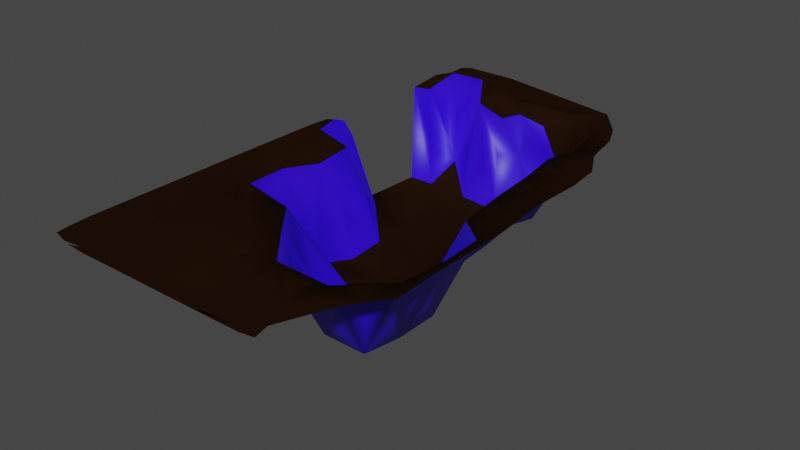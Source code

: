 # Source: ValleyMarketStart.blend  (saved by Blender 2.82.7; exported with 4.5.12 LTS)
import bpy
from mathutils import Matrix  # noqa: F401  (used for matrix-valued properties, if any)

bpy.ops.wm.read_factory_settings(use_empty=True)
scene = bpy.context.scene
scene.name = 'Scene'

# ---- collections
col_collection = bpy.data.collections.new('Collection'); scene.collection.children.link(col_collection)

# ---- materials (node trees are filled in below, after node groups)
mat_material_001 = bpy.data.materials.new('Material.001')
mat_material_001.use_transparent_shadow = False
mat_material = bpy.data.materials.new('Material')
mat_material.use_transparent_shadow = False

# ---- material node trees
mat_material_001.use_nodes = True; mat_material_001.node_tree.nodes.clear()
_N = mat_material_001.node_tree.nodes; _L = mat_material_001.node_tree.links
n0 = _N.new('ShaderNodeBsdfPrincipled'); n0.name = 'Principled BSDF'; n0.location = (10, 300)
n0.distribution = 'GGX'
n0.subsurface_method = 'BURLEY'
n0.inputs[2].default_value = 1.0
n0.inputs[3].default_value = 1.45
n0.inputs[13].default_value = 0.0
n0.inputs[27].default_value = (0.0, 0.0, 0.0, 1.0)
n0.inputs[28].default_value = 1.0
n1 = _N.new('ShaderNodeOutputMaterial'); n1.name = 'Material Output'; n1.location = (300, 300)
n2 = _N.new('ShaderNodeBrightContrast'); n2.name = 'Bright/Contrast'; n2.location = (-280, 280)
n2.inputs[0].default_value = (0.01599, 0.006245, 0.002034, 1.0)
_L.new(n0.outputs[0], n1.inputs[0])
_L.new(n2.outputs[0], n0.inputs[0])
n1.is_active_output = True
mat_material.use_nodes = True; mat_material.node_tree.nodes.clear()
_N = mat_material.node_tree.nodes; _L = mat_material.node_tree.links
n0 = _N.new('ShaderNodeBsdfPrincipled'); n0.name = 'Principled BSDF'; n0.location = (10, 300)
n0.distribution = 'GGX'
n0.subsurface_method = 'BURLEY'
n0.inputs[0].default_value = (0.02949, 0.0, 0.8, 1.0)
n0.inputs[3].default_value = 1.45
n0.inputs[27].default_value = (0.0, 0.0, 0.0, 1.0)
n0.inputs[28].default_value = 1.0
n1 = _N.new('ShaderNodeOutputMaterial'); n1.name = 'Material Output'; n1.location = (300, 300)
_L.new(n0.outputs[0], n1.inputs[0])
n1.is_active_output = True

# ---- world
world_world = bpy.data.worlds.new('World'); scene.world = world_world
world_world.use_nodes = True; world_world.node_tree.nodes.clear()
_N = world_world.node_tree.nodes; _L = world_world.node_tree.links
n0 = _N.new('ShaderNodeOutputWorld'); n0.name = 'World Output'; n0.location = (300, 300)
n1 = _N.new('ShaderNodeBackground'); n1.name = 'Background'; n1.location = (10, 300)
n1.inputs[0].default_value = (0.05088, 0.05088, 0.05088, 1.0)
_L.new(n1.outputs[0], n0.inputs[0])
n0.is_active_output = True
world_world.color = (0.05088, 0.05088, 0.05088)
world_world.use_sun_shadow = False
world_world.sun_shadow_jitter_overblur = 0.0

# ---- meshes
me_plane = bpy.data.meshes.new('Plane')
me_plane.from_pydata([(-6.453, 2.815, -0.006538), (-6.455, 0.7477, 0.0), (-6.455, -7.511, 0.0), (-4.22, -11.43, 0.0), (-0.08914, -11.44, 0.0004675), (2.031, 11.61, -0.04953), (-4.394, 11.17, -4.08), (-2.34, 10.33, -0.185), (-0.276, 10.92, -2.663), (1.794, 10.92, -2.326), (3.86, 10.59, -0.1766), (1.648, 9.342, -4.774), (3.853, 6.898, -0.2091), (5.917, 7.134, 0.3865), (-2.341, 5.067, -5.299), (1.897, 5.167, -4.472), (3.995, 4.928, -0.3543), (5.783, 5.206, 0.08945), (1.794, 3.004, -4.718), (6.023, 3.11, 0.1065), (-2.35, 0.9397, -4.833), (5.918, 0.9475, 0.04217), (-4.53, -0.9762, -0.383), (1.789, -1.131, -5.241), (-4.291, -3.082, -0.2435), (-2.098, -3.193, -0.5983), (-0.1278, -3.34, -4.245), (1.791, -3.194, -4.952), (6.019, -3.087, -0.1999), (-4.393, -5.253, 0.03557), (3.713, -5.111, -4.229), (5.816, -5.352, -0.2161), (-0.4192, -7.173, 0.3286), (1.688, -7.412, 0.03734), (5.923, -7.557, 0.02162), (-4.403, -9.376, 0.001027), (-2.344, -9.371, 0.03917), (-0.2796, -9.144, 0.285), (-6.225, -9.383, 0.0), (-6.273, -11.08, 0.0), (-6.215, 13.32, -0.3134), (-6.188, 11.21, -0.6102), (-6.22, -1.131, -0.01022), (-6.22, -5.265, 0.001035), (1.652, -11.3, 0.001191), (3.622, -11.2, 0.001292), (-4.963, 11.92, -1.901), (-5.161, 10.57, -3.694), (-5.026, 2.317, -0.3175), (-5.074, 0.2773, -0.2422), (-5.06, -1.813, -0.1279), (-5.062, -5.987, 0.01282), (5.252, -8.735, 0.01726), (1.059, -8.688, 0.1677), (5.189, -6.622, -0.02845), (3.2, -5.993, -2.687), (1.132, -5.929, -1.611), (-1.03, -5.935, 0.2169), (-3.062, -5.976, 0.2151), (-0.827, -3.877, -1.798), (5.087, -1.717, -1.949), (3.128, -1.843, -4.878), (3.195, 0.3052, -3.314), (-1.034, -0.4542, -4.927), (-3.157, 0.3656, -3.1), (6.639, -4.533, 0.1097), (5.219, 2.309, -0.102), (3.029, 2.377, -2.28), (1.068, 2.285, -5.144), (3.079, 4.444, -2.107), (1.09, 4.375, -5.014), (-0.9962, 4.347, -5.332), (5.168, 6.404, 0.1803), (3.077, 5.654, -1.971), (1.14, 6.449, -4.722), (3.02, 7.749, -1.88), (1.019, 8.536, -4.841), (-3.059, 8.518, -5.106), (-1.11, 10.21, -2.516), (-2.993, 10.3, -2.958), (3.274, 12.81, -0.08888), (1.138, 10.66, -0.5751), (-1.039, 10.38, -0.6588), (-3.019, 13.97, -0.06381), (3.103, -10.07, 0.01654), (1.001, -10.69, 0.01331), (-6.424, 12.06, -0.1155), (-6.409, 3.842, -0.04374), (-6.426, -4.412, 0.0), (-6.426, -6.477, 0.0), (-6.426, -8.542, 0.0), (-1.12, -11.39, 0.003109), (6.609, -1.784, 0.05121), (6.599, -0.3871, 0.07625), (-5.712, -10.6, 0.0), (-5.554, 11.53, -1.964), (-5.613, 1.711, -0.2325), (-5.692, -0.3583, -0.08366), (-5.626, -2.441, -0.05268), (-5.652, -4.523, 0.009262), (-5.652, -8.652, 0.0), (0.3951, -7.969, 0.2677), (-3.681, -8.662, 0.01408), (4.441, -5.828, -1.745), (-1.657, -6.562, 0.3291), (-3.68, -6.599, 0.1222), (4.635, -4.623, -2.723), (-1.572, -4.536, -0.02112), (0.4752, -2.554, -4.787), (-1.658, -1.975, -2.96), (4.481, -0.4618, -2.022), (0.4145, -0.4748, -5.163), (-1.664, 0.2144, -4.989), (-3.616, -0.4237, -2.067), (0.425, 1.637, -5.263), (-1.659, 1.616, -5.115), (4.642, 3.7, -0.1716), (2.634, 3.655, -3.076), (-1.642, 3.701, -5.227), (4.563, 5.743, -0.0262), (2.636, 6.5, -2.76), (-3.702, 5.76, -4.979), (0.4471, 7.861, -4.815), (-1.655, 8.513, -5.154), (5.09, 9.895, -0.04224), (2.553, 9.815, -2.936), (0.3736, 9.942, -4.686), (2.665, 11.19, -1.131), (0.4663, 10.41, -1.36), (-1.487, 12.2, -0.3126), (4.496, -10.61, 0.007925), (2.436, -10.71, 0.009172), (-3.78, -10.64, 0.0), (-6.371, -10.23, 0.0), (-6.354, 12.38, -0.2384), (-6.34, 2.084, -0.04634), (-6.353, -0.0217, 0.0), (-6.353, -2.087, 0.0), (-1.476, -11.31, 0.005053), (4.676, -11.33, 0.0), (-6.215, 13.99, -0.199), (-6.438, 10.32, -0.2981), (-6.323, 4.884, -0.4041), (-6.455, -1.317, 0.0), (-6.455, -3.382, 0.0), (-6.455, -5.447, 0.0), (-6.449, -9.557, 0.0), (-2.156, -11.43, 0.0005242), (1.972, -11.44, 0.0), (4.034, -11.44, 0.0), (-4.295, 13.21, -0.2177), (-2.191, 12.13, 0.1137), (-0.175, 10.57, -0.2867), (-4.398, 9.204, -4.694), (-2.482, 9.346, -4.877), (-0.3802, 9.106, -4.921), (3.751, 9.098, -0.638), (-4.397, 7.135, -4.704), (1.791, 7.368, -4.297), (-4.495, 4.97, -4.276), (-0.2681, 5.07, -5.284), (-4.395, 3.007, -0.6374), (-2.444, 2.899, -4.785), (-0.2775, 3.001, -5.312), (3.86, 3.007, -0.6189), (-4.298, 1.045, -0.7695), (-0.3794, 0.8338, -5.281), (1.792, 0.9375, -5.007), (3.853, 0.942, -0.9135), (-2.436, -1.021, -4.268), (-0.2742, -1.37, -4.712), (3.855, -1.121, -4.381), (5.773, -0.9802, -0.3457), (3.855, -3.189, -4.391), (-2.336, -5.25, 0.2788), (-0.27, -5.256, -0.2671), (1.789, -5.253, -4.058), (-4.395, -7.32, 0.02065), (-2.341, -7.313, 0.2895), (3.85, -7.083, -0.2991), (1.783, -9.608, 0.0355), (3.951, -9.282, 0.02231), (-6.077, 5.201, -1.215), (-6.151, 3.103, -0.2702), (-6.219, 0.9362, -0.02349), (-6.218, -3.198, -0.003164), (-6.22, -7.33, 0.0003403), (-4.626, -11.2, 0.0), (-2.574, -11.2, 0.001004), (-0.3738, -11.14, 0.01754), (-5.121, -10.05, 0.0), (-4.997, 3.833, -1.999), (-5.038, -3.898, -0.03676), (-5.062, -8.052, 0.00403), (3.138, -7.99, 0.03534), (-1.023, -7.96, 0.3226), (-3.06, -8.041, 0.1076), (5.097, -3.824, -1.846), (3.095, -3.87, -4.708), (1.115, -3.946, -4.609), (-2.986, -3.886, -0.02783), (1.072, -1.895, -5.03), (-1.009, -2.626, -2.915), (-2.936, -2.322, -1.966), (5.159, 0.2648, -0.2757), (1.043, 0.1995, -5.258), (-1.042, 2.24, -5.207), (-3.163, 1.573, -3.196), (5.239, 4.356, -0.02511), (-3.107, 4.311, -4.963), (-0.9506, 6.415, -5.194), (-3.039, 6.437, -5.19), (5.385, 8.457, 0.03465), (3.025, 10.6, -1.713), (1.042, 10.57, -3.713), (-3.016, 12.04, 0.04394), (-1.016, -9.978, 0.1086), (-3.12, -10.04, 0.008174), (-6.37, -10.48, 0.0), (-6.426, 1.782, 0.0), (-6.426, -0.2828, 0.0), (-6.426, -2.348, 0.0), (-5.208, -11.36, 0.0), (-3.199, -11.41, 0.0), (0.9312, -11.42, 0.0), (2.996, -11.41, 0.0), (4.714, -2.531, -2.786), (6.666, 1.729, 0.3498), (6.637, 4.412, 0.2294), (6.624, 5.806, 0.3593), (-5.627, 14.08, -0.1036), (-5.52, 4.455, -1.963), (-5.652, -6.588, 0.004631), (4.587, -8.018, -0.009072), (2.508, -8.713, 0.06934), (-1.621, -8.613, 0.2239), (6.612, -6.666, 0.01485), (2.397, -6.471, -1.719), (0.4021, -6.598, 0.139), (2.466, -4.493, -4.638), (0.3956, -4.64, -2.782), (-3.662, -4.507, 0.06737), (2.515, -2.468, -4.966), (-3.613, -1.685, -1.961), (2.517, -0.4089, -5.03), (4.582, 1.655, -0.3098), (2.617, 1.567, -3.263), (-3.579, 2.377, -2.236), (0.4506, 3.724, -5.188), (-3.791, 3.596, -3.098), (0.5091, 5.765, -4.98), (-1.598, 5.817, -5.325), (4.549, 7.79, 0.02287), (2.558, 8.632, -3.015), (-3.653, 7.872, -5.067), (-1.758, 9.999, -2.933), (-3.724, 9.96, -4.818), (4.55, 11.14, -0.04224), (0.4216, -10.03, 0.1088), (-1.679, -10.63, 0.0132), (-6.317, 4.191, -0.1414), (-6.353, -4.151, 0.0), (-6.353, -6.216, 0.0), (-6.353, -8.281, 0.0), (2.031, 11.61, -0.04953), (-5.513, -11.28, 0.0), (-3.583, -11.33, 0.0), (0.6095, -11.35, 0.003313), (2.645, -11.35, 0.0), (-6.406, 13.32, -0.3134), (-5.293, 10.21, -2.652), (-5.68, 9.204, -4.694), (-5.418, 9.762, -2.496), (-5.284, 4.97, -4.276), (-2.347, 7.475, -5.172)], [], [(40, 6, 46), (41, 270, 153, 47), (183, 165, 48), (184, 22, 49), (42, 24, 50), (185, 29, 192), (43, 177, 51), (186, 35, 193), (34, 181, 52), (33, 181, 194), (33, 37, 53), (178, 37, 195), (177, 36, 196), (31, 179, 54), (176, 179, 55), (175, 33, 56), (174, 32, 57), (29, 178, 58), (173, 31, 197), (27, 30, 198), (26, 176, 199), (25, 175, 59), (24, 174, 200), (171, 28, 60), (23, 173, 61), (170, 27, 201), (170, 25, 202), (169, 24, 203), (167, 171, 62), (166, 23, 205), (166, 169, 63), (165, 169, 64), (28, 31, 65), (164, 21, 66), (18, 168, 67), (163, 167, 68), (16, 19, 208), (15, 164, 69), (160, 18, 70), (14, 163, 71), (12, 17, 72), (12, 15, 73), (157, 14, 211), (156, 13, 212), (156, 158, 75), (155, 158, 76), (9, 156, 213), (8, 11, 214), (7, 155, 78), (6, 154, 79), (5, 10, 80), (152, 9, 81), (151, 7, 82), (150, 7, 215), (180, 45, 84), (180, 189, 85), (36, 189, 216), (35, 188, 217), (39, 146, 218), (41, 134, 86), (183, 142, 87), (184, 0, 219), (42, 1, 220), (43, 144, 88), (186, 145, 89), (38, 2, 90), (188, 3, 223), (189, 147, 91), (44, 4, 224), (45, 148, 225), (21, 172, 93), (19, 21, 227), (13, 17, 229), (38, 39, 94), (40, 41, 95), (183, 184, 96), (184, 42, 97), (42, 185, 98), (185, 43, 99), (43, 186, 232), (186, 38, 100), (34, 179, 233), (33, 180, 234), (33, 32, 101), (178, 36, 235), (177, 35, 102), (31, 34, 236), (31, 30, 103), (176, 33, 237), (175, 32, 238), (174, 178, 104), (29, 177, 105), (173, 30, 106), (27, 176, 239), (26, 175, 240), (25, 174, 107), (24, 29, 241), (23, 27, 242), (170, 26, 108), (170, 169, 109), (169, 22, 243), (168, 171, 110), (167, 23, 244), (166, 170, 111), (166, 20, 112), (165, 22, 113), (18, 167, 246), (163, 166, 114), (162, 20, 115), (16, 164, 116), (15, 18, 117), (14, 162, 118), (12, 16, 119), (12, 158, 120), (157, 159, 121), (156, 12, 252), (156, 11, 253), (155, 154, 123), (10, 156, 124), (9, 11, 125), (8, 155, 126), (7, 154, 255), (6, 153, 256), (5, 9, 127), (152, 8, 128), (257, 80, 10), (228, 229, 17), (181, 45, 130), (180, 44, 131), (180, 37, 258), (36, 188, 259), (35, 187, 132), (39, 38, 133), (41, 40, 134), (184, 183, 135), (42, 184, 136), (185, 42, 137), (43, 185, 261), (186, 43, 262), (38, 186, 263), (187, 39, 265), (189, 188, 138), (44, 189, 267), (45, 44, 268), (38, 187, 190), (187, 35, 190), (35, 38, 190), (6, 150, 46), (150, 40, 46), (153, 6, 47), (6, 41, 47), (165, 161, 48), (161, 183, 48), (22, 165, 49), (165, 184, 49), (24, 22, 50), (22, 42, 50), (29, 24, 192), (24, 185, 192), (177, 29, 51), (29, 43, 51), (35, 177, 193), (179, 33, 194), (37, 180, 53), (180, 33, 53), (37, 32, 195), (32, 178, 195), (36, 178, 196), (179, 34, 54), (34, 31, 54), (179, 30, 55), (30, 176, 55), (33, 176, 56), (176, 175, 56), (32, 175, 57), (175, 174, 57), (178, 174, 58), (174, 29, 58), (31, 28, 197), (28, 173, 197), (30, 173, 198), (173, 27, 198), (176, 27, 199), (27, 26, 199), (175, 26, 59), (26, 25, 59), (174, 25, 200), (25, 24, 200), (28, 172, 60), (172, 171, 60), (173, 171, 61), (171, 23, 61), (27, 23, 201), (23, 170, 201), (25, 26, 202), (26, 170, 202), (24, 25, 203), (25, 169, 203), (172, 21, 204), (21, 168, 204), (171, 168, 62), (168, 167, 62), (23, 167, 205), (169, 170, 63), (170, 166, 63), (169, 20, 64), (20, 165, 64), (21, 19, 66), (19, 164, 66), (168, 164, 67), (164, 18, 67), (167, 18, 68), (18, 163, 68), (165, 20, 207), (20, 162, 207), (19, 17, 208), (17, 16, 208), (164, 16, 69), (16, 15, 69), (18, 15, 70), (15, 160, 70), (163, 160, 71), (160, 14, 71), (162, 14, 209), (14, 159, 209), (17, 13, 72), (13, 12, 72), (15, 16, 73), (16, 12, 73), (15, 158, 74), (158, 12, 75), (12, 156, 75), (158, 11, 76), (11, 155, 76), (154, 153, 77), (156, 10, 213), (10, 9, 213), (11, 9, 214), (9, 8, 214), (155, 8, 78), (8, 7, 78), (154, 7, 79), (7, 6, 79), (9, 5, 81), (8, 152, 82), (152, 151, 82), (7, 151, 215), (81, 264, 152), (150, 151, 83), (45, 181, 84), (181, 180, 84), (189, 44, 85), (44, 180, 85), (189, 37, 216), (37, 36, 216), (188, 36, 217), (36, 35, 217), (141, 41, 86), (142, 0, 87), (0, 183, 87), (0, 1, 219), (1, 184, 219), (1, 143, 220), (143, 42, 220), (144, 145, 88), (145, 43, 88), (145, 2, 89), (2, 186, 89), (2, 146, 90), (146, 38, 90), (3, 187, 222), (3, 147, 223), (147, 4, 91), (4, 189, 91), (4, 148, 224), (148, 44, 224), (149, 45, 225), (172, 28, 92), (173, 28, 226), (28, 171, 226), (17, 19, 228), (39, 187, 94), (187, 38, 94), (40, 150, 230), (41, 6, 95), (6, 40, 95), (6, 7, 150), (184, 165, 96), (165, 183, 96), (42, 22, 97), (22, 184, 97), (185, 24, 98), (24, 42, 98), (43, 29, 99), (29, 185, 99), (177, 43, 232), (38, 35, 100), (35, 186, 100), (181, 34, 233), (181, 33, 234), (32, 37, 101), (37, 33, 101), (36, 37, 235), (37, 178, 235), (35, 36, 102), (36, 177, 102), (30, 179, 103), (179, 31, 103), (33, 179, 237), (32, 33, 238), (33, 175, 238), (178, 32, 104), (32, 174, 104), (177, 178, 105), (178, 29, 105), (30, 31, 106), (31, 173, 106), (176, 30, 239), (30, 27, 239), (176, 26, 240), (174, 175, 107), (175, 25, 107), (29, 174, 241), (174, 24, 241), (27, 173, 242), (173, 23, 242), (26, 27, 108), (27, 170, 108), (169, 25, 109), (25, 170, 109), (22, 24, 243), (24, 169, 243), (171, 172, 110), (172, 168, 110), (23, 171, 244), (170, 23, 111), (23, 166, 111), (20, 169, 112), (169, 166, 112), (22, 169, 113), (169, 165, 113), (168, 21, 245), (21, 164, 245), (168, 18, 246), (166, 167, 114), (167, 163, 114), (20, 166, 115), (166, 162, 115), (164, 19, 116), (19, 16, 116), (18, 164, 117), (164, 15, 117), (163, 18, 248), (18, 160, 248), (162, 163, 118), (163, 14, 118), (16, 17, 119), (17, 12, 119), (158, 15, 120), (15, 12, 120), (160, 15, 250), (14, 160, 251), (159, 14, 121), (14, 157, 121), (12, 13, 252), (13, 156, 252), (11, 158, 253), (158, 155, 122), (11, 156, 125), (156, 9, 125), (155, 11, 126), (11, 8, 126), (155, 7, 255), (154, 6, 256), (9, 10, 127), (10, 5, 127), (8, 9, 128), (9, 152, 128), (8, 82, 7), (10, 124, 257), (80, 83, 129), (151, 152, 129), (44, 45, 131), (45, 180, 131), (37, 189, 258), (189, 36, 259), (187, 188, 132), (188, 35, 132), (38, 146, 133), (146, 39, 133), (140, 40, 230), (230, 150, 83), (183, 0, 135), (0, 184, 135), (184, 1, 136), (1, 42, 136), (42, 143, 137), (143, 185, 137), (144, 43, 261), (43, 145, 262), (186, 2, 263), (2, 38, 263), (187, 3, 266), (3, 188, 266), (188, 147, 138), (147, 189, 138), (189, 4, 267), (4, 44, 267), (44, 148, 268), (148, 45, 268), (45, 149, 139), (159, 183, 191), (168, 172, 204), (162, 166, 206), (162, 165, 207), (159, 162, 209), (185, 143, 221), (171, 173, 226), (159, 182, 231), (164, 168, 245), (162, 161, 247), (160, 163, 248), (159, 161, 249), (153, 157, 254), (183, 182, 260), (188, 187, 266), (83, 151, 129), (264, 80, 129), (183, 161, 191), (161, 159, 191), (177, 186, 193), (181, 179, 194), (178, 177, 196), (167, 166, 205), (166, 163, 206), (163, 162, 206), (151, 150, 215), (152, 5, 129), (143, 144, 221), (144, 185, 221), (147, 188, 223), (148, 149, 225), (156, 212, 124), (182, 183, 231), (183, 159, 231), (186, 177, 232), (179, 181, 233), (180, 181, 234), (179, 176, 237), (175, 176, 240), (171, 167, 244), (167, 168, 246), (161, 165, 247), (165, 162, 247), (161, 162, 249), (162, 159, 249), (158, 156, 253), (154, 155, 255), (153, 154, 256), (189, 180, 258), (188, 189, 259), (182, 142, 260), (142, 183, 260), (185, 144, 261), (145, 186, 262), (19, 227, 228), (21, 93, 227), (92, 93, 172), (28, 65, 92), (31, 236, 65), (181, 130, 52), (130, 45, 139), (134, 40, 269), (269, 40, 140), (134, 269, 86), (41, 141, 270), (270, 141, 272, 153), (271, 153, 272), (272, 141, 271), (159, 273, 182), (271, 273, 159, 153), (157, 153, 159), (250, 122, 210), (210, 155, 123), (155, 210, 122), (122, 250, 74), (74, 158, 122), (74, 250, 15), (210, 160, 250), (210, 251, 160), (211, 14, 251), (211, 251, 274), (123, 274, 210), (251, 210, 274), (211, 274, 254, 157), (153, 254, 77), (77, 123, 154), (123, 77, 274), (274, 77, 254)])
me_plane.polygons.foreach_set('use_smooth', [1, 1, 1, 1, 1, 1, 1, 1, 1, 1, 1, 1, 1, 1, 1, 1, 1, 1, 1, 1, 1, 1, 1, 1, 1, 1, 1, 1, 1, 1, 1, 1, 1, 1, 1, 1, 1, 1, 1, 1, 1, 1, 1, 1, 1, 1, 1, 1, 1, 1, 1, 1, 1, 1, 1, 1, 1, 1, 1, 1, 1, 1, 1, 1, 1, 1, 1, 1, 1, 1, 1, 1, 1, 1, 1, 1, 1, 1, 1, 1, 1, 1, 1, 1, 1, 1, 1, 1, 1, 1, 1, 1, 1, 1, 1, 1, 1, 1, 1, 1, 1, 1, 1, 1, 1, 1, 1, 1, 1, 1, 1, 1, 1, 1, 1, 1, 1, 1, 1, 1, 1, 1, 1, 1, 1, 1, 1, 1, 1, 1, 1, 1, 1, 1, 1, 1, 1, 1, 1, 1, 1, 1, 1, 1, 1, 1, 1, 1, 1, 1, 1, 1, 1, 1, 1, 1, 1, 1, 1, 1, 1, 1, 1, 1, 1, 1, 1, 1, 1, 1, 1, 1, 1, 1, 1, 1, 1, 1, 1, 1, 1, 1, 1, 1, 1, 1, 1, 1, 1, 1, 1, 1, 1, 1, 1, 1, 1, 1, 1, 1, 1, 1, 1, 1, 1, 1, 1, 1, 1, 1, 1, 1, 1, 1, 1, 1, 1, 1, 1, 1, 1, 1, 1, 1, 1, 1, 1, 1, 1, 1, 1, 1, 1, 1, 1, 1, 1, 1, 1, 1, 1, 1, 1, 1, 1, 1, 1, 1, 1, 1, 1, 1, 1, 1, 1, 1, 1, 1, 1, 1, 1, 1, 1, 1, 1, 1, 1, 1, 1, 1, 1, 1, 1, 1, 1, 1, 1, 1, 1, 1, 1, 1, 1, 1, 1, 1, 1, 1, 1, 1, 1, 1, 1, 1, 1, 1, 1, 1, 1, 1, 1, 1, 1, 1, 1, 1, 1, 1, 1, 1, 1, 1, 1, 1, 1, 1, 1, 1, 1, 1, 1, 1, 1, 1, 1, 1, 1, 1, 1, 1, 1, 1, 1, 1, 1, 1, 1, 1, 1, 1, 1, 1, 1, 1, 1, 1, 1, 1, 1, 1, 1, 1, 1, 1, 1, 1, 1, 1, 1, 1, 1, 1, 1, 1, 1, 1, 1, 1, 1, 1, 1, 1, 1, 1, 1, 1, 1, 1, 1, 1, 1, 1, 1, 1, 1, 1, 1, 1, 1, 1, 1, 1, 1, 1, 1, 1, 1, 1, 1, 1, 1, 1, 1, 1, 1, 1, 1, 1, 1, 1, 1, 1, 1, 1, 1, 1, 1, 1, 1, 1, 1, 1, 1, 1, 1, 1, 1, 0, 1, 1, 1, 1, 1, 1, 1, 1, 1, 1, 1, 1, 1, 1, 1, 1, 1, 1, 1, 1, 1, 1, 1, 1, 1, 1, 1, 1, 1, 1, 1, 1, 1, 1, 1, 1, 1, 1, 1, 1, 1, 1, 1, 1, 1, 1, 1, 1, 1, 1, 1, 1, 1, 1, 0, 1, 1, 0, 1, 1, 1, 1, 1, 1, 1, 1, 1, 1, 1, 1, 1])
me_plane.polygons.foreach_set('material_index', [1, 1, 0, 0, 0, 0, 0, 0, 0, 0, 0, 0, 0, 0, 1, 1, 0, 0, 1, 0, 0, 1, 0, 1, 0, 0, 1, 1, 1, 0, 0, 1, 0, 0, 1, 0, 0, 1, 0, 0, 0, 1, 0, 0, 1, 0, 1, 1, 1, 1, 0, 1, 0, 0, 0, 0, 0, 0, 0, 0, 0, 0, 0, 0, 0, 0, 0, 0, 0, 0, 0, 0, 0, 0, 1, 0, 0, 0, 0, 0, 0, 0, 0, 0, 0, 0, 0, 1, 1, 0, 0, 0, 1, 0, 1, 0, 0, 0, 0, 1, 1, 1, 0, 0, 0, 1, 1, 0, 0, 0, 1, 0, 0, 1, 0, 0, 1, 0, 0, 1, 1, 1, 0, 0, 1, 0, 0, 0, 0, 0, 0, 0, 0, 0, 0, 0, 0, 0, 0, 0, 0, 0, 0, 0, 0, 0, 0, 1, 1, 1, 1, 0, 0, 0, 0, 0, 0, 0, 0, 0, 0, 0, 0, 0, 0, 0, 0, 0, 0, 0, 1, 1, 1, 1, 0, 0, 0, 0, 1, 1, 0, 0, 0, 0, 1, 1, 0, 0, 1, 1, 0, 0, 0, 0, 1, 1, 1, 1, 0, 0, 1, 1, 0, 0, 0, 1, 1, 0, 0, 1, 1, 0, 0, 1, 1, 0, 0, 1, 1, 0, 0, 0, 0, 0, 0, 0, 0, 1, 1, 0, 1, 1, 0, 0, 0, 0, 0, 1, 1, 1, 1, 1, 1, 0, 1, 0, 0, 0, 0, 0, 0, 0, 0, 0, 0, 0, 0, 0, 0, 0, 0, 0, 0, 0, 0, 0, 0, 0, 0, 0, 0, 0, 0, 0, 0, 0, 0, 0, 1, 1, 0, 0, 0, 0, 1, 1, 1, 0, 0, 0, 0, 0, 0, 0, 0, 0, 0, 0, 0, 0, 0, 0, 0, 0, 0, 0, 1, 1, 1, 0, 0, 0, 0, 0, 0, 1, 1, 0, 0, 1, 0, 0, 0, 0, 0, 0, 0, 0, 1, 1, 1, 1, 1, 1, 0, 0, 0, 0, 0, 1, 1, 0, 0, 1, 0, 0, 0, 0, 0, 0, 1, 1, 0, 0, 0, 0, 0, 0, 1, 1, 0, 0, 0, 0, 0, 0, 1, 0, 1, 1, 0, 1, 1, 0, 0, 0, 1, 1, 1, 0, 0, 0, 0, 0, 0, 0, 0, 0, 0, 0, 0, 0, 0, 0, 0, 0, 0, 0, 0, 0, 0, 0, 0, 0, 0, 0, 0, 0, 0, 0, 0, 1, 0, 0, 1, 0, 0, 1, 1, 0, 1, 0, 1, 0, 1, 0, 0, 0, 1, 1, 0, 0, 0, 0, 0, 0, 0, 0, 0, 0, 0, 0, 0, 1, 1, 0, 0, 0, 1, 1, 0, 1, 1, 1, 1, 1, 1, 1, 0, 0, 0, 1, 0, 0, 0, 0, 0, 0, 0, 0, 0, 0, 0, 0, 0, 1, 1, 1, 1, 1, 0, 0, 0, 0, 0, 0, 0, 0, 0, 0, 0, 0, 0, 0, 0, 0, 0, 0, 0])
_uv = me_plane.uv_layers.new(name='UVMap')
_uv.uv.foreach_set('vector', [0.6877, 0.3369, 0.649, 0.3931, 0.6606, 0.3604, 0.6876, 0.3929, 0.6684, 0.421, 0.6492, 0.449, 0.6649, 0.4104, 0.6879, 0.6165, 0.6494, 0.6719, 0.6629, 0.6365, 0.6876, 0.6723, 0.6489, 0.7272, 0.6625, 0.6914, 0.6871, 0.728, 0.6483, 0.7825, 0.6618, 0.7476, 0.6864, 0.7835, 0.6474, 0.8375, 0.6612, 0.8025, 0.6855, 0.8391, 0.6462, 0.8924, 0.6602, 0.8578, 0.6841, 0.8944, 0.6446, 0.9466, 0.6588, 0.9126, 0.4599, 0.8878, 0.4964, 0.9422, 0.4726, 0.9231, 0.5343, 0.8885, 0.4964, 0.9422, 0.51, 0.9071, 0.5343, 0.8885, 0.5708, 0.943, 0.5466, 0.924, 0.6084, 0.8905, 0.5708, 0.943, 0.5842, 0.9088, 0.6462, 0.8924, 0.6081, 0.9451, 0.6216, 0.9104, 0.4606, 0.8332, 0.4973, 0.8875, 0.4731, 0.8686, 0.5349, 0.8344, 0.4973, 0.8875, 0.5086, 0.8564, 0.5721, 0.8353, 0.5343, 0.8885, 0.546, 0.8516, 0.6094, 0.8363, 0.5714, 0.8893, 0.585, 0.8544, 0.6474, 0.8375, 0.6084, 0.8905, 0.6225, 0.8558, 0.4982, 0.7797, 0.4606, 0.8332, 0.4763, 0.7957, 0.5354, 0.7802, 0.4977, 0.8338, 0.5113, 0.7987, 0.5727, 0.7811, 0.5349, 0.8344, 0.5481, 0.7997, 0.61, 0.7819, 0.5721, 0.8353, 0.5838, 0.7982, 0.6483, 0.7825, 0.6094, 0.8363, 0.6232, 0.8012, 0.4985, 0.725, 0.461, 0.7792, 0.4768, 0.7414, 0.5356, 0.7253, 0.4982, 0.7797, 0.5116, 0.7443, 0.5732, 0.727, 0.5354, 0.7802, 0.5488, 0.745, 0.5732, 0.727, 0.61, 0.7819, 0.5883, 0.7649, 0.6112, 0.7265, 0.6483, 0.7825, 0.6221, 0.7592, 0.5359, 0.6711, 0.4985, 0.725, 0.5104, 0.6872, 0.5735, 0.6715, 0.5356, 0.7253, 0.5492, 0.6902, 0.5735, 0.6715, 0.6112, 0.7265, 0.5865, 0.7073, 0.6494, 0.6719, 0.6112, 0.7265, 0.6271, 0.6878, 0.461, 0.7792, 0.4606, 0.8332, 0.4478, 0.814, 0.4987, 0.6168, 0.4615, 0.6709, 0.4746, 0.6357, 0.536, 0.6167, 0.4987, 0.6709, 0.5142, 0.6328, 0.5736, 0.6165, 0.5359, 0.6711, 0.5493, 0.6358, 0.4985, 0.5627, 0.4616, 0.6169, 0.4744, 0.5823, 0.5358, 0.5623, 0.4987, 0.6168, 0.5142, 0.5785, 0.5734, 0.5616, 0.536, 0.6167, 0.5492, 0.581, 0.6113, 0.561, 0.5736, 0.6165, 0.5869, 0.5808, 0.4981, 0.5066, 0.4616, 0.563, 0.4742, 0.5262, 0.4981, 0.5066, 0.5358, 0.5623, 0.514, 0.5456, 0.6494, 0.5049, 0.6113, 0.561, 0.6246, 0.5247, 0.4978, 0.4505, 0.4608, 0.5073, 0.4739, 0.4705, 0.4978, 0.4505, 0.5353, 0.5061, 0.5132, 0.4899, 0.5727, 0.45, 0.5353, 0.5061, 0.5484, 0.4699, 0.5349, 0.3915, 0.4978, 0.4505, 0.5128, 0.4091, 0.5722, 0.3913, 0.5352, 0.4502, 0.548, 0.4122, 0.609, 0.391, 0.5727, 0.45, 0.5874, 0.41, 0.649, 0.3931, 0.6108, 0.4493, 0.6214, 0.41, 0.5347, 0.3366, 0.4976, 0.3921, 0.5091, 0.3597, 0.5723, 0.3371, 0.5349, 0.3915, 0.5481, 0.356, 0.6088, 0.3385, 0.609, 0.391, 0.5874, 0.3539, 0.6493, 0.3369, 0.609, 0.391, 0.6234, 0.3563, 0.5334, 0.9432, 0.4957, 0.9962, 0.5092, 0.9609, 0.5334, 0.9432, 0.5703, 0.9977, 0.5466, 0.9787, 0.6081, 0.9451, 0.5703, 0.9977, 0.5837, 0.9628, 0.6446, 0.9466, 0.6073, 0.9987, 0.6208, 0.9641, 0.6746, 0.9927, 0.6818, 0.9499, 0.6782, 0.9724, 0.6876, 0.3929, 0.6878, 0.3631, 0.6881, 0.3677, 0.6879, 0.6165, 0.6885, 0.5606, 0.6883, 0.5906, 0.6876, 0.6723, 0.6885, 0.6165, 0.6882, 0.6457, 0.6871, 0.728, 0.6882, 0.6723, 0.6878, 0.7014, 0.6855, 0.8391, 0.6871, 0.7836, 0.6864, 0.8126, 0.6841, 0.8944, 0.6861, 0.8391, 0.6852, 0.8681, 0.6812, 0.9497, 0.6847, 0.8945, 0.683, 0.9234, 0.6073, 0.9987, 0.643, 0.9999, 0.6237, 0.9995, 0.5703, 0.9977, 0.6073, 0.9996, 0.5875, 0.9989, 0.533, 0.997, 0.5702, 0.9987, 0.5505, 0.9981, 0.4957, 0.9962, 0.5329, 0.998, 0.5129, 0.9973, 0.4615, 0.6709, 0.4616, 0.7246, 0.4484, 0.7062, 0.4616, 0.6169, 0.4615, 0.6709, 0.4473, 0.6518, 0.4608, 0.5073, 0.4616, 0.563, 0.4473, 0.5433, 0.6812, 0.9497, 0.6746, 0.9927, 0.6658, 0.9796, 0.6877, 0.3369, 0.6876, 0.3929, 0.6718, 0.3758, 0.6879, 0.6165, 0.6876, 0.6723, 0.6744, 0.6523, 0.6876, 0.6723, 0.6871, 0.728, 0.6742, 0.7076, 0.6871, 0.728, 0.6864, 0.7835, 0.6733, 0.7634, 0.6864, 0.7835, 0.6855, 0.8391, 0.6726, 0.8186, 0.6855, 0.8391, 0.6841, 0.8944, 0.6714, 0.8738, 0.6841, 0.8944, 0.6812, 0.9497, 0.6695, 0.9288, 0.4599, 0.8878, 0.4973, 0.8875, 0.4841, 0.9067, 0.5343, 0.8885, 0.5334, 0.9432, 0.5208, 0.9236, 0.5343, 0.8885, 0.5714, 0.8893, 0.5581, 0.9076, 0.6084, 0.8905, 0.6081, 0.9451, 0.5951, 0.9252, 0.6462, 0.8924, 0.6446, 0.9466, 0.6322, 0.9269, 0.4606, 0.8332, 0.4599, 0.8878, 0.4473, 0.8681, 0.4606, 0.8332, 0.4977, 0.8338, 0.4862, 0.8499, 0.5349, 0.8344, 0.5343, 0.8885, 0.5236, 0.8659, 0.5721, 0.8353, 0.5714, 0.8893, 0.5584, 0.8701, 0.6094, 0.8363, 0.6084, 0.8905, 0.5958, 0.8708, 0.6474, 0.8375, 0.6462, 0.8924, 0.6332, 0.8723, 0.4982, 0.7797, 0.4977, 0.8338, 0.4823, 0.8173, 0.5354, 0.7802, 0.5349, 0.8344, 0.5223, 0.8148, 0.5727, 0.7811, 0.5721, 0.8353, 0.5609, 0.8184, 0.61, 0.7819, 0.6094, 0.8363, 0.5966, 0.8168, 0.6483, 0.7825, 0.6474, 0.8375, 0.6344, 0.8176, 0.5356, 0.7253, 0.5354, 0.7802, 0.5223, 0.7606, 0.5732, 0.727, 0.5727, 0.7811, 0.5597, 0.7617, 0.5732, 0.727, 0.6112, 0.7265, 0.5992, 0.7494, 0.6112, 0.7265, 0.6489, 0.7272, 0.6331, 0.7436, 0.4987, 0.6709, 0.4985, 0.725, 0.487, 0.7086, 0.5359, 0.6711, 0.5356, 0.7253, 0.5225, 0.7062, 0.5735, 0.6715, 0.5732, 0.727, 0.5603, 0.7068, 0.5735, 0.6715, 0.6114, 0.6716, 0.5979, 0.6911, 0.6494, 0.6719, 0.6489, 0.7272, 0.6335, 0.7105, 0.536, 0.6167, 0.5359, 0.6711, 0.5205, 0.6548, 0.5736, 0.6165, 0.5735, 0.6715, 0.5603, 0.6521, 0.6114, 0.6163, 0.6114, 0.6716, 0.5979, 0.6519, 0.4985, 0.5627, 0.4987, 0.6168, 0.4853, 0.5982, 0.5358, 0.5623, 0.536, 0.6167, 0.5205, 0.6005, 0.6113, 0.561, 0.6114, 0.6163, 0.5981, 0.597, 0.4981, 0.5066, 0.4985, 0.5627, 0.4856, 0.5428, 0.4981, 0.5066, 0.5353, 0.5061, 0.5201, 0.5234, 0.6494, 0.5049, 0.6495, 0.5607, 0.6359, 0.5414, 0.4978, 0.4505, 0.4981, 0.5066, 0.4849, 0.4868, 0.4978, 0.4505, 0.5352, 0.4502, 0.5198, 0.4665, 0.5727, 0.45, 0.6108, 0.4493, 0.5976, 0.4691, 0.4976, 0.3921, 0.4978, 0.4505, 0.4847, 0.4301, 0.5349, 0.3915, 0.5352, 0.4502, 0.5198, 0.4333, 0.5722, 0.3913, 0.5727, 0.45, 0.5597, 0.429, 0.609, 0.391, 0.6108, 0.4493, 0.5987, 0.425, 0.649, 0.3931, 0.6492, 0.449, 0.6358, 0.4291, 0.5347, 0.3366, 0.5349, 0.3915, 0.5194, 0.3751, 0.5723, 0.3371, 0.5722, 0.3913, 0.5592, 0.3721, 0.0, 0.0, 0.5091, 0.3597, 0.4976, 0.3921, 0.4478, 0.5812, 0.4473, 0.5433, 0.4616, 0.563, 0.4964, 0.9422, 0.4957, 0.9962, 0.4829, 0.977, 0.5334, 0.9432, 0.533, 0.997, 0.5198, 0.9782, 0.5334, 0.9432, 0.5708, 0.943, 0.5575, 0.9621, 0.6081, 0.9451, 0.6073, 0.9987, 0.5942, 0.98, 0.6446, 0.9466, 0.6429, 0.9991, 0.6308, 0.9808, 0.6746, 0.9927, 0.6812, 0.9497, 0.6783, 0.9701, 0.6876, 0.3929, 0.6877, 0.3369, 0.6878, 0.3631, 0.6876, 0.6723, 0.6879, 0.6165, 0.6879, 0.6424, 0.6871, 0.728, 0.6876, 0.6723, 0.6875, 0.6988, 0.6864, 0.7835, 0.6871, 0.728, 0.6869, 0.7545, 0.6855, 0.8391, 0.6864, 0.7835, 0.6861, 0.81, 0.6841, 0.8944, 0.6855, 0.8391, 0.685, 0.8654, 0.6812, 0.9497, 0.6841, 0.8944, 0.6829, 0.9208, 0.6429, 0.9991, 0.6746, 0.9927, 0.6596, 0.9959, 0.5703, 0.9977, 0.6073, 0.9987, 0.5901, 0.9985, 0.533, 0.997, 0.5703, 0.9977, 0.5528, 0.9976, 0.4957, 0.9962, 0.533, 0.997, 0.5154, 0.9969, 0.6812, 0.9497, 0.6429, 0.9991, 0.6568, 0.9661, 0.6429, 0.9991, 0.6446, 0.9466, 0.6568, 0.9661, 0.6446, 0.9466, 0.6812, 0.9497, 0.6568, 0.9661, 0.649, 0.3931, 0.6493, 0.3369, 0.6606, 0.3604, 0.6493, 0.3369, 0.6877, 0.3369, 0.6606, 0.3604, 0.6492, 0.449, 0.649, 0.3931, 0.6649, 0.4104, 0.649, 0.3931, 0.6876, 0.3929, 0.6649, 0.4104, 0.6494, 0.6719, 0.6495, 0.6164, 0.6629, 0.6365, 0.6495, 0.6164, 0.6879, 0.6165, 0.6629, 0.6365, 0.6489, 0.7272, 0.6494, 0.6719, 0.6625, 0.6914, 0.6494, 0.6719, 0.6876, 0.6723, 0.6625, 0.6914, 0.6483, 0.7825, 0.6489, 0.7272, 0.6618, 0.7476, 0.6489, 0.7272, 0.6871, 0.728, 0.6618, 0.7476, 0.6474, 0.8375, 0.6483, 0.7825, 0.6612, 0.8025, 0.6483, 0.7825, 0.6864, 0.7835, 0.6612, 0.8025, 0.6462, 0.8924, 0.6474, 0.8375, 0.6602, 0.8578, 0.6474, 0.8375, 0.6855, 0.8391, 0.6602, 0.8578, 0.6446, 0.9466, 0.6462, 0.8924, 0.6588, 0.9126, 0.4973, 0.8875, 0.5343, 0.8885, 0.51, 0.9071, 0.5708, 0.943, 0.5334, 0.9432, 0.5466, 0.924, 0.5334, 0.9432, 0.5343, 0.8885, 0.5466, 0.924, 0.5708, 0.943, 0.5714, 0.8893, 0.5842, 0.9088, 0.5714, 0.8893, 0.6084, 0.8905, 0.5842, 0.9088, 0.6081, 0.9451, 0.6084, 0.8905, 0.6216, 0.9104, 0.4973, 0.8875, 0.4599, 0.8878, 0.4731, 0.8686, 0.4599, 0.8878, 0.4606, 0.8332, 0.4731, 0.8686, 0.4973, 0.8875, 0.4977, 0.8338, 0.5086, 0.8564, 0.4977, 0.8338, 0.5349, 0.8344, 0.5086, 0.8564, 0.5343, 0.8885, 0.5349, 0.8344, 0.546, 0.8516, 0.5349, 0.8344, 0.5721, 0.8353, 0.546, 0.8516, 0.5714, 0.8893, 0.5721, 0.8353, 0.585, 0.8544, 0.5721, 0.8353, 0.6094, 0.8363, 0.585, 0.8544, 0.6084, 0.8905, 0.6094, 0.8363, 0.6225, 0.8558, 0.6094, 0.8363, 0.6474, 0.8375, 0.6225, 0.8558, 0.4606, 0.8332, 0.461, 0.7792, 0.4763, 0.7957, 0.461, 0.7792, 0.4982, 0.7797, 0.4763, 0.7957, 0.4977, 0.8338, 0.4982, 0.7797, 0.5113, 0.7987, 0.4982, 0.7797, 0.5354, 0.7802, 0.5113, 0.7987, 0.5349, 0.8344, 0.5354, 0.7802, 0.5481, 0.7997, 0.5354, 0.7802, 0.5727, 0.7811, 0.5481, 0.7997, 0.5721, 0.8353, 0.5727, 0.7811, 0.5838, 0.7982, 0.5727, 0.7811, 0.61, 0.7819, 0.5838, 0.7982, 0.6094, 0.8363, 0.61, 0.7819, 0.6232, 0.8012, 0.61, 0.7819, 0.6483, 0.7825, 0.6232, 0.8012, 0.461, 0.7792, 0.4616, 0.7246, 0.4768, 0.7414, 0.4616, 0.7246, 0.4985, 0.725, 0.4768, 0.7414, 0.4982, 0.7797, 0.4985, 0.725, 0.5116, 0.7443, 0.4985, 0.725, 0.5356, 0.7253, 0.5116, 0.7443, 0.5354, 0.7802, 0.5356, 0.7253, 0.5488, 0.745, 0.5356, 0.7253, 0.5732, 0.727, 0.5488, 0.745, 0.61, 0.7819, 0.5727, 0.7811, 0.5883, 0.7649, 0.5727, 0.7811, 0.5732, 0.727, 0.5883, 0.7649, 0.6483, 0.7825, 0.61, 0.7819, 0.6221, 0.7592, 0.61, 0.7819, 0.6112, 0.7265, 0.6221, 0.7592, 0.4616, 0.7246, 0.4615, 0.6709, 0.4748, 0.6894, 0.4615, 0.6709, 0.4987, 0.6709, 0.4748, 0.6894, 0.4985, 0.725, 0.4987, 0.6709, 0.5104, 0.6872, 0.4987, 0.6709, 0.5359, 0.6711, 0.5104, 0.6872, 0.5356, 0.7253, 0.5359, 0.6711, 0.5492, 0.6902, 0.6112, 0.7265, 0.5732, 0.727, 0.5865, 0.7073, 0.5732, 0.727, 0.5735, 0.6715, 0.5865, 0.7073, 0.6112, 0.7265, 0.6114, 0.6716, 0.6271, 0.6878, 0.6114, 0.6716, 0.6494, 0.6719, 0.6271, 0.6878, 0.4615, 0.6709, 0.4616, 0.6169, 0.4746, 0.6357, 0.4616, 0.6169, 0.4987, 0.6168, 0.4746, 0.6357, 0.4987, 0.6709, 0.4987, 0.6168, 0.5142, 0.6328, 0.4987, 0.6168, 0.536, 0.6167, 0.5142, 0.6328, 0.5359, 0.6711, 0.536, 0.6167, 0.5493, 0.6358, 0.536, 0.6167, 0.5736, 0.6165, 0.5493, 0.6358, 0.6494, 0.6719, 0.6114, 0.6716, 0.6273, 0.6553, 0.6114, 0.6716, 0.6114, 0.6163, 0.6273, 0.6553, 0.4616, 0.6169, 0.4616, 0.563, 0.4744, 0.5823, 0.4616, 0.563, 0.4985, 0.5627, 0.4744, 0.5823, 0.4987, 0.6168, 0.4985, 0.5627, 0.5142, 0.5785, 0.4985, 0.5627, 0.5358, 0.5623, 0.5142, 0.5785, 0.536, 0.6167, 0.5358, 0.5623, 0.5492, 0.581, 0.5358, 0.5623, 0.5734, 0.5616, 0.5492, 0.581, 0.5736, 0.6165, 0.5734, 0.5616, 0.5869, 0.5808, 0.5734, 0.5616, 0.6113, 0.561, 0.5869, 0.5808, 0.6114, 0.6163, 0.6113, 0.561, 0.6248, 0.5801, 0.6113, 0.561, 0.6495, 0.5607, 0.6248, 0.5801, 0.4616, 0.563, 0.4608, 0.5073, 0.4742, 0.5262, 0.4608, 0.5073, 0.4981, 0.5066, 0.4742, 0.5262, 0.5358, 0.5623, 0.4985, 0.5627, 0.514, 0.5456, 0.4985, 0.5627, 0.4981, 0.5066, 0.514, 0.5456, 0.5358, 0.5623, 0.5353, 0.5061, 0.5482, 0.526, 0.5353, 0.5061, 0.4981, 0.5066, 0.5132, 0.4899, 0.4981, 0.5066, 0.4978, 0.4505, 0.5132, 0.4899, 0.5353, 0.5061, 0.5352, 0.4502, 0.5484, 0.4699, 0.5352, 0.4502, 0.5727, 0.45, 0.5484, 0.4699, 0.6108, 0.4493, 0.6492, 0.449, 0.6243, 0.4694, 0.4978, 0.4505, 0.4976, 0.3921, 0.5128, 0.4091, 0.4976, 0.3921, 0.5349, 0.3915, 0.5128, 0.4091, 0.5352, 0.4502, 0.5349, 0.3915, 0.548, 0.4122, 0.5349, 0.3915, 0.5722, 0.3913, 0.548, 0.4122, 0.5727, 0.45, 0.5722, 0.3913, 0.5874, 0.41, 0.5722, 0.3913, 0.609, 0.391, 0.5874, 0.41, 0.6108, 0.4493, 0.609, 0.391, 0.6214, 0.41, 0.609, 0.391, 0.649, 0.3931, 0.6214, 0.41, 0.5349, 0.3915, 0.5347, 0.3366, 0.5481, 0.356, 0.5722, 0.3913, 0.5723, 0.3371, 0.5874, 0.3539, 0.5723, 0.3371, 0.6088, 0.3385, 0.5874, 0.3539, 0.609, 0.391, 0.6088, 0.3385, 0.6234, 0.3563, 0.5481, 0.356, 0.0, 0.0, 0.5723, 0.3371, 0.6493, 0.3369, 0.6088, 0.3385, 0.6237, 0.3177, 0.4957, 0.9962, 0.4964, 0.9422, 0.5092, 0.9609, 0.4964, 0.9422, 0.5334, 0.9432, 0.5092, 0.9609, 0.5703, 0.9977, 0.533, 0.997, 0.5466, 0.9787, 0.533, 0.997, 0.5334, 0.9432, 0.5466, 0.9787, 0.5703, 0.9977, 0.5708, 0.943, 0.5837, 0.9628, 0.5708, 0.943, 0.6081, 0.9451, 0.5837, 0.9628, 0.6073, 0.9987, 0.6081, 0.9451, 0.6208, 0.9641, 0.6081, 0.9451, 0.6446, 0.9466, 0.6208, 0.9641, 0.6883, 0.3929, 0.6876, 0.3929, 0.6881, 0.3677, 0.6885, 0.5606, 0.6885, 0.6165, 0.6883, 0.5906, 0.6885, 0.6165, 0.6879, 0.6165, 0.6883, 0.5906, 0.6885, 0.6165, 0.6882, 0.6723, 0.6882, 0.6457, 0.6882, 0.6723, 0.6876, 0.6723, 0.6882, 0.6457, 0.6882, 0.6723, 0.6877, 0.728, 0.6878, 0.7014, 0.6877, 0.728, 0.6871, 0.728, 0.6878, 0.7014, 0.6871, 0.7836, 0.6861, 0.8391, 0.6864, 0.8126, 0.6861, 0.8391, 0.6855, 0.8391, 0.6864, 0.8126, 0.6861, 0.8391, 0.6847, 0.8945, 0.6852, 0.8681, 0.6847, 0.8945, 0.6841, 0.8944, 0.6852, 0.8681, 0.6847, 0.8945, 0.6818, 0.9499, 0.683, 0.9234, 0.6818, 0.9499, 0.6812, 0.9497, 0.683, 0.9234, 0.643, 0.9999, 0.6429, 0.9991, 0.6577, 0.9967, 0.643, 0.9999, 0.6073, 0.9996, 0.6237, 0.9995, 0.6073, 0.9996, 0.5702, 0.9987, 0.5875, 0.9989, 0.5702, 0.9987, 0.5703, 0.9977, 0.5875, 0.9989, 0.5702, 0.9987, 0.5329, 0.998, 0.5505, 0.9981, 0.5329, 0.998, 0.533, 0.997, 0.5505, 0.9981, 0.4957, 0.9971, 0.4957, 0.9962, 0.5129, 0.9973, 0.4616, 0.7246, 0.461, 0.7792, 0.4485, 0.7437, 0.4982, 0.7797, 0.461, 0.7792, 0.4827, 0.7631, 0.461, 0.7792, 0.4985, 0.725, 0.4827, 0.7631, 0.4616, 0.563, 0.4616, 0.6169, 0.4478, 0.5812, 0.6746, 0.9927, 0.6429, 0.9991, 0.6658, 0.9796, 0.6429, 0.9991, 0.6812, 0.9497, 0.6658, 0.9796, 0.6877, 0.3369, 0.6493, 0.3369, 0.6743, 0.317, 0.6876, 0.3929, 0.649, 0.3931, 0.6718, 0.3758, 0.649, 0.3931, 0.6877, 0.3369, 0.6718, 0.3758, 0.649, 0.3931, 0.609, 0.391, 0.6493, 0.3369, 0.6876, 0.6723, 0.6494, 0.6719, 0.6744, 0.6523, 0.6494, 0.6719, 0.6879, 0.6165, 0.6744, 0.6523, 0.6871, 0.728, 0.6489, 0.7272, 0.6742, 0.7076, 0.6489, 0.7272, 0.6876, 0.6723, 0.6742, 0.7076, 0.6864, 0.7835, 0.6483, 0.7825, 0.6733, 0.7634, 0.6483, 0.7825, 0.6871, 0.728, 0.6733, 0.7634, 0.6855, 0.8391, 0.6474, 0.8375, 0.6726, 0.8186, 0.6474, 0.8375, 0.6864, 0.7835, 0.6726, 0.8186, 0.6462, 0.8924, 0.6855, 0.8391, 0.6714, 0.8738, 0.6812, 0.9497, 0.6446, 0.9466, 0.6695, 0.9288, 0.6446, 0.9466, 0.6841, 0.8944, 0.6695, 0.9288, 0.4964, 0.9422, 0.4599, 0.8878, 0.4841, 0.9067, 0.4964, 0.9422, 0.5343, 0.8885, 0.5208, 0.9236, 0.5714, 0.8893, 0.5708, 0.943, 0.5581, 0.9076, 0.5708, 0.943, 0.5343, 0.8885, 0.5581, 0.9076, 0.6081, 0.9451, 0.5708, 0.943, 0.5951, 0.9252, 0.5708, 0.943, 0.6084, 0.8905, 0.5951, 0.9252, 0.6446, 0.9466, 0.6081, 0.9451, 0.6322, 0.9269, 0.6081, 0.9451, 0.6462, 0.8924, 0.6322, 0.9269, 0.4977, 0.8338, 0.4973, 0.8875, 0.4862, 0.8499, 0.4973, 0.8875, 0.4606, 0.8332, 0.4862, 0.8499, 0.5343, 0.8885, 0.4973, 0.8875, 0.5236, 0.8659, 0.5714, 0.8893, 0.5343, 0.8885, 0.5584, 0.8701, 0.5343, 0.8885, 0.5721, 0.8353, 0.5584, 0.8701, 0.6084, 0.8905, 0.5714, 0.8893, 0.5958, 0.8708, 0.5714, 0.8893, 0.6094, 0.8363, 0.5958, 0.8708, 0.6462, 0.8924, 0.6084, 0.8905, 0.6332, 0.8723, 0.6084, 0.8905, 0.6474, 0.8375, 0.6332, 0.8723, 0.4977, 0.8338, 0.4606, 0.8332, 0.4823, 0.8173, 0.4606, 0.8332, 0.4982, 0.7797, 0.4823, 0.8173, 0.5349, 0.8344, 0.4977, 0.8338, 0.5223, 0.8148, 0.4977, 0.8338, 0.5354, 0.7802, 0.5223, 0.8148, 0.5349, 0.8344, 0.5727, 0.7811, 0.5609, 0.8184, 0.6094, 0.8363, 0.5721, 0.8353, 0.5966, 0.8168, 0.5721, 0.8353, 0.61, 0.7819, 0.5966, 0.8168, 0.6474, 0.8375, 0.6094, 0.8363, 0.6344, 0.8176, 0.6094, 0.8363, 0.6483, 0.7825, 0.6344, 0.8176, 0.5354, 0.7802, 0.4982, 0.7797, 0.5223, 0.7606, 0.4982, 0.7797, 0.5356, 0.7253, 0.5223, 0.7606, 0.5727, 0.7811, 0.5354, 0.7802, 0.5597, 0.7617, 0.5354, 0.7802, 0.5732, 0.727, 0.5597, 0.7617, 0.6112, 0.7265, 0.61, 0.7819, 0.5992, 0.7494, 0.61, 0.7819, 0.5732, 0.727, 0.5992, 0.7494, 0.6489, 0.7272, 0.6483, 0.7825, 0.6331, 0.7436, 0.6483, 0.7825, 0.6112, 0.7265, 0.6331, 0.7436, 0.4985, 0.725, 0.4616, 0.7246, 0.487, 0.7086, 0.4616, 0.7246, 0.4987, 0.6709, 0.487, 0.7086, 0.5356, 0.7253, 0.4985, 0.725, 0.5225, 0.7062, 0.5732, 0.727, 0.5356, 0.7253, 0.5603, 0.7068, 0.5356, 0.7253, 0.5735, 0.6715, 0.5603, 0.7068, 0.6114, 0.6716, 0.6112, 0.7265, 0.5979, 0.6911, 0.6112, 0.7265, 0.5735, 0.6715, 0.5979, 0.6911, 0.6489, 0.7272, 0.6112, 0.7265, 0.6335, 0.7105, 0.6112, 0.7265, 0.6494, 0.6719, 0.6335, 0.7105, 0.4987, 0.6709, 0.4615, 0.6709, 0.4854, 0.652, 0.4615, 0.6709, 0.4987, 0.6168, 0.4854, 0.652, 0.4987, 0.6709, 0.536, 0.6167, 0.5205, 0.6548, 0.5735, 0.6715, 0.5359, 0.6711, 0.5603, 0.6521, 0.5359, 0.6711, 0.5736, 0.6165, 0.5603, 0.6521, 0.6114, 0.6716, 0.5735, 0.6715, 0.5979, 0.6519, 0.5735, 0.6715, 0.6114, 0.6163, 0.5979, 0.6519, 0.4987, 0.6168, 0.4616, 0.6169, 0.4853, 0.5982, 0.4616, 0.6169, 0.4985, 0.5627, 0.4853, 0.5982, 0.536, 0.6167, 0.4987, 0.6168, 0.5205, 0.6005, 0.4987, 0.6168, 0.5358, 0.5623, 0.5205, 0.6005, 0.5736, 0.6165, 0.536, 0.6167, 0.5602, 0.5972, 0.536, 0.6167, 0.5734, 0.5616, 0.5602, 0.5972, 0.6114, 0.6163, 0.5736, 0.6165, 0.5981, 0.597, 0.5736, 0.6165, 0.6113, 0.561, 0.5981, 0.597, 0.4985, 0.5627, 0.4616, 0.563, 0.4856, 0.5428, 0.4616, 0.563, 0.4981, 0.5066, 0.4856, 0.5428, 0.5353, 0.5061, 0.5358, 0.5623, 0.5201, 0.5234, 0.5358, 0.5623, 0.4981, 0.5066, 0.5201, 0.5234, 0.5734, 0.5616, 0.5358, 0.5623, 0.5596, 0.5427, 0.6113, 0.561, 0.5734, 0.5616, 0.5979, 0.5414, 0.6495, 0.5607, 0.6113, 0.561, 0.6359, 0.5414, 0.6113, 0.561, 0.6494, 0.5049, 0.6359, 0.5414, 0.4981, 0.5066, 0.4608, 0.5073, 0.4849, 0.4868, 0.4608, 0.5073, 0.4978, 0.4505, 0.4849, 0.4868, 0.5352, 0.4502, 0.5353, 0.5061, 0.5198, 0.4665, 0.5353, 0.5061, 0.5727, 0.45, 0.5594, 0.4861, 0.5352, 0.4502, 0.4978, 0.4505, 0.5198, 0.4333, 0.4978, 0.4505, 0.5349, 0.3915, 0.5198, 0.4333, 0.5727, 0.45, 0.5352, 0.4502, 0.5597, 0.429, 0.5352, 0.4502, 0.5722, 0.3913, 0.5597, 0.429, 0.5727, 0.45, 0.609, 0.391, 0.5987, 0.425, 0.6108, 0.4493, 0.649, 0.3931, 0.6358, 0.4291, 0.5349, 0.3915, 0.4976, 0.3921, 0.5194, 0.3751, 0.4976, 0.3921, 0.5347, 0.3366, 0.5194, 0.3751, 0.5722, 0.3913, 0.5349, 0.3915, 0.5592, 0.3721, 0.5349, 0.3915, 0.5723, 0.3371, 0.5592, 0.3721, 0.5722, 0.3913, 0.5874, 0.3539, 0.609, 0.391, 0.4976, 0.3921, 0.4847, 0.4301, 0.0, 0.0, 0.0, 0.0, 0.6237, 0.3177, 0.0, 0.0, 0.6088, 0.3385, 0.5723, 0.3371, 0.5946, 0.3208, 0.533, 0.997, 0.4957, 0.9962, 0.5198, 0.9782, 0.4957, 0.9962, 0.5334, 0.9432, 0.5198, 0.9782, 0.5708, 0.943, 0.5703, 0.9977, 0.5575, 0.9621, 0.5703, 0.9977, 0.6081, 0.9451, 0.5942, 0.98, 0.6429, 0.9991, 0.6073, 0.9987, 0.6308, 0.9808, 0.6073, 0.9987, 0.6446, 0.9466, 0.6308, 0.9808, 0.6812, 0.9497, 0.6818, 0.9499, 0.6783, 0.9701, 0.6818, 0.9499, 0.6746, 0.9927, 0.6783, 0.9701, 0.0, 0.0, 0.6877, 0.3369, 0.6743, 0.317, 0.6743, 0.317, 0.6493, 0.3369, 0.6237, 0.3177, 0.6879, 0.6165, 0.6885, 0.6165, 0.6879, 0.6424, 0.6885, 0.6165, 0.6876, 0.6723, 0.6879, 0.6424, 0.6876, 0.6723, 0.6882, 0.6723, 0.6875, 0.6988, 0.6882, 0.6723, 0.6871, 0.728, 0.6875, 0.6988, 0.6871, 0.728, 0.6877, 0.728, 0.6869, 0.7545, 0.6877, 0.728, 0.6864, 0.7835, 0.6869, 0.7545, 0.6871, 0.7836, 0.6855, 0.8391, 0.6861, 0.81, 0.6855, 0.8391, 0.6861, 0.8391, 0.685, 0.8654, 0.6841, 0.8944, 0.6847, 0.8945, 0.6829, 0.9208, 0.6847, 0.8945, 0.6812, 0.9497, 0.6829, 0.9208, 0.6429, 0.9991, 0.643, 0.9999, 0.6265, 0.9991, 0.643, 0.9999, 0.6073, 0.9987, 0.6265, 0.9991, 0.6073, 0.9987, 0.6073, 0.9996, 0.5901, 0.9985, 0.6073, 0.9996, 0.5703, 0.9977, 0.5901, 0.9985, 0.5703, 0.9977, 0.5702, 0.9987, 0.5528, 0.9976, 0.5702, 0.9987, 0.533, 0.997, 0.5528, 0.9976, 0.533, 0.997, 0.5329, 0.998, 0.5154, 0.9969, 0.5329, 0.998, 0.4957, 0.9962, 0.5154, 0.9969, 0.4957, 0.9962, 0.4957, 0.9971, 0.4786, 0.9959, 0.6495, 0.5607, 0.6879, 0.6165, 0.6609, 0.5929, 0.4987, 0.6709, 0.4616, 0.7246, 0.4748, 0.6894, 0.6114, 0.6163, 0.5735, 0.6715, 0.5869, 0.6357, 0.6114, 0.6163, 0.6494, 0.6719, 0.6273, 0.6553, 0.6495, 0.5607, 0.6114, 0.6163, 0.6248, 0.5801, 0.6864, 0.7835, 0.6877, 0.728, 0.6872, 0.7571, 0.4985, 0.725, 0.4982, 0.7797, 0.4827, 0.7631, 0.6495, 0.5607, 0.6878, 0.5605, 0.672, 0.5775, 0.4987, 0.6168, 0.4987, 0.6709, 0.4854, 0.652, 0.6114, 0.6163, 0.6495, 0.6164, 0.6335, 0.6326, 0.5734, 0.5616, 0.5736, 0.6165, 0.5602, 0.5972, 0.6495, 0.5607, 0.6495, 0.6164, 0.6376, 0.5996, 0.6492, 0.449, 0.6494, 0.5049, 0.6356, 0.4856, 0.6879, 0.6165, 0.6878, 0.5605, 0.688, 0.5863, 0.6073, 0.9987, 0.6429, 0.9991, 0.6265, 0.9991, 0.6237, 0.3177, 0.6088, 0.3385, 0.5946, 0.3208, 0.0, 0.0, 0.0, 0.0, 0.0, 0.0, 0.6879, 0.6165, 0.6495, 0.6164, 0.6609, 0.5929, 0.6495, 0.6164, 0.6495, 0.5607, 0.6609, 0.5929, 0.6462, 0.8924, 0.6841, 0.8944, 0.6588, 0.9126, 0.4964, 0.9422, 0.4973, 0.8875, 0.51, 0.9071, 0.6084, 0.8905, 0.6462, 0.8924, 0.6216, 0.9104, 0.5359, 0.6711, 0.5735, 0.6715, 0.5492, 0.6902, 0.5735, 0.6715, 0.5736, 0.6165, 0.5869, 0.6357, 0.5736, 0.6165, 0.6114, 0.6163, 0.5869, 0.6357, 0.6088, 0.3385, 0.6493, 0.3369, 0.6234, 0.3563, 0.5723, 0.3371, 0.0, 0.0, 0.5946, 0.3208, 0.6877, 0.728, 0.6871, 0.7836, 0.6872, 0.7571, 0.6871, 0.7836, 0.6864, 0.7835, 0.6872, 0.7571, 0.6073, 0.9996, 0.6073, 0.9987, 0.6237, 0.9995, 0.5329, 0.998, 0.4957, 0.9971, 0.5129, 0.9973, 0.4978, 0.4505, 0.4739, 0.4705, 0.4847, 0.4301, 0.6878, 0.5605, 0.6879, 0.6165, 0.672, 0.5775, 0.6879, 0.6165, 0.6495, 0.5607, 0.672, 0.5775, 0.6841, 0.8944, 0.6462, 0.8924, 0.6714, 0.8738, 0.4973, 0.8875, 0.4964, 0.9422, 0.4841, 0.9067, 0.5334, 0.9432, 0.4964, 0.9422, 0.5208, 0.9236, 0.4973, 0.8875, 0.5349, 0.8344, 0.5236, 0.8659, 0.5721, 0.8353, 0.5349, 0.8344, 0.5609, 0.8184, 0.4985, 0.725, 0.5359, 0.6711, 0.5225, 0.7062, 0.5359, 0.6711, 0.4987, 0.6709, 0.5205, 0.6548, 0.6495, 0.6164, 0.6494, 0.6719, 0.6335, 0.6326, 0.6494, 0.6719, 0.6114, 0.6163, 0.6335, 0.6326, 0.6495, 0.6164, 0.6114, 0.6163, 0.6376, 0.5996, 0.6114, 0.6163, 0.6495, 0.5607, 0.6376, 0.5996, 0.5353, 0.5061, 0.4978, 0.4505, 0.5198, 0.4665, 0.6108, 0.4493, 0.5727, 0.45, 0.5987, 0.425, 0.6492, 0.449, 0.6108, 0.4493, 0.6358, 0.4291, 0.5703, 0.9977, 0.5334, 0.9432, 0.5575, 0.9621, 0.6073, 0.9987, 0.5703, 0.9977, 0.5942, 0.98, 0.6878, 0.5605, 0.6885, 0.5606, 0.688, 0.5863, 0.6885, 0.5606, 0.6879, 0.6165, 0.688, 0.5863, 0.6864, 0.7835, 0.6871, 0.7836, 0.6861, 0.81, 0.6861, 0.8391, 0.6841, 0.8944, 0.685, 0.8654, 0.4616, 0.6169, 0.4473, 0.6518, 0.4478, 0.5812, 0.4615, 0.6709, 0.4484, 0.7062, 0.4473, 0.6518, 0.4485, 0.7437, 0.4484, 0.7062, 0.4616, 0.7246, 0.461, 0.7792, 0.4478, 0.814, 0.4485, 0.7437, 0.4606, 0.8332, 0.4473, 0.8681, 0.4478, 0.814, 0.4964, 0.9422, 0.4829, 0.977, 0.4726, 0.9231, 0.4829, 0.977, 0.4957, 0.9962, 0.4786, 0.9959, 0.6878, 0.3631, 0.6877, 0.3369, 0.0, 0.0, 0.0, 0.0, 0.6877, 0.3369, 0.0, 0.0, 0.6878, 0.3631, 0.0, 0.0, 0.6881, 0.3677, 0.6876, 0.3929, 0.6883, 0.3929, 0.6684, 0.421, 0.6684, 0.421, 0.6883, 0.3929, 0.6687, 0.421, 0.6492, 0.449, 0.0, 0.0, 0.6492, 0.449, 0.6687, 0.421, 0.6687, 0.421, 0.6883, 0.3929, 0.0, 0.0, 0.6495, 0.5607, 0.0, 0.0, 0.6878, 0.5605, 0.0, 0.0, 0.0, 0.0, 0.6495, 0.5607, 0.6492, 0.449, 0.6494, 0.5049, 0.6492, 0.449, 0.6495, 0.5607, 0.0, 0.0, 0.0, 0.0, 0.0, 0.0, 0.0, 0.0, 0.5727, 0.45, 0.5976, 0.4691, 0.5727, 0.45, 0.0, 0.0, 0.0, 0.0, 0.0, 0.0, 0.0, 0.0, 0.0, 0.0, 0.0, 0.0, 0.5353, 0.5061, 0.0, 0.0, 0.0, 0.0, 0.0, 0.0, 0.5358, 0.5623, 0.0, 0.0, 0.5734, 0.5616, 0.0, 0.0, 0.0, 0.0, 0.5979, 0.5414, 0.5734, 0.5616, 0.6246, 0.5247, 0.6113, 0.561, 0.5979, 0.5414, 0.6246, 0.5247, 0.5979, 0.5414, 0.0, 0.0, 0.5976, 0.4691, 0.0, 0.0, 0.0, 0.0, 0.5979, 0.5414, 0.0, 0.0, 0.0, 0.0, 0.6246, 0.5247, 0.0, 0.0, 0.6356, 0.4856, 0.6494, 0.5049, 0.6492, 0.449, 0.6356, 0.4856, 0.6243, 0.4694, 0.6243, 0.4694, 0.5976, 0.4691, 0.6108, 0.4493, 0.5976, 0.4691, 0.6243, 0.4694, 0.0, 0.0, 0.0, 0.0, 0.6243, 0.4694, 0.6356, 0.4856])
me_plane.materials.append(mat_material_001)
me_plane.materials.append(mat_material)
me_plane.use_remesh_fix_poles = True
me_plane.use_remesh_preserve_attributes = False
me_plane.use_mirror_vertex_groups = False
me_plane.update()

# ---- objects
ob_plane = bpy.data.objects.new('Plane', me_plane)

# ---- transforms, parenting, visibility, modifiers, constraints
ob_plane.location = (0.0, 0.0, 0.0)
ob_plane.lineart.crease_threshold = 0.0

# ---- collection membership
col_collection.objects.link(ob_plane)

# ---- scene / render settings (as saved in the file)
scene.frame_start = 1; scene.frame_end = 250; scene.frame_set(1)
scene.render.engine = 'BLENDER_EEVEE_NEXT'
scene.cycles.samples = 128
scene.cycles.sampling_pattern = 'TABULATED_SOBOL'
scene.cycles.use_adaptive_sampling = False
scene.cycles.use_light_tree = False
scene.view_settings.view_transform = 'Filmic'
bpy.context.view_layer.update()

# ---- added for rendering (the .blend has no active camera and no usable light): camera, sun
cam_auto = bpy.data.cameras.new('AutoCamera')
cam_auto.lens = 50.0
cam_auto.sensor_width = 36.0
cam_auto.clip_end = 1000.0
ob_auto_camera = bpy.data.objects.new('AutoCamera', cam_auto)
scene.collection.objects.link(ob_auto_camera)
ob_auto_camera.location = (27.1744, -31.1627, 19.1823)
ob_auto_camera.rotation_euler = (1.09748, -7.21219e-08, 0.694738)
scene.camera = ob_auto_camera
light_auto_sun = bpy.data.lights.new('AutoSun', 'SUN')
light_auto_sun.energy = 3.0
light_auto_sun.angle = 0.0523599
ob_auto_sun = bpy.data.objects.new('AutoSun', light_auto_sun)
scene.collection.objects.link(ob_auto_sun)
ob_auto_sun.rotation_euler = (0.872665, 0.174533, 0.523599)
bpy.context.view_layer.update()
